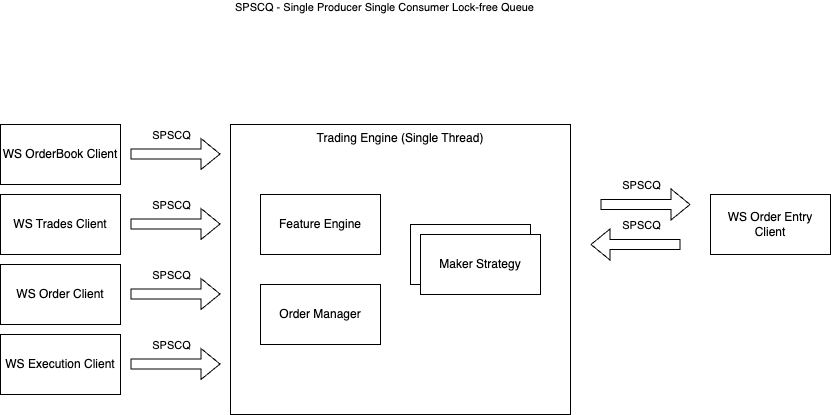

The diagram above was exported from draw.io. Its source (the exported page's mxGraphModel, read from the mxfile embedded in the PNG):
<mxGraphModel dx="1876" dy="1729" grid="1" gridSize="10" guides="1" tooltips="1" connect="1" arrows="1" fold="1" page="1" pageScale="1" pageWidth="850" pageHeight="1100" math="0" shadow="0">
  <root>
    <mxCell id="0" />
    <mxCell id="1" parent="0" />
    <mxCell id="nWoIEfmC1Xl0dsMVhXPt-2" value="WS Order Entry Client" style="rounded=0;whiteSpace=wrap;html=1;" vertex="1" parent="1">
      <mxGeometry x="660" y="190" width="120" height="60" as="geometry" />
    </mxCell>
    <mxCell id="nWoIEfmC1Xl0dsMVhXPt-3" value="WS OrderBook Client" style="rounded=0;whiteSpace=wrap;html=1;" vertex="1" parent="1">
      <mxGeometry x="-50" y="120" width="120" height="60" as="geometry" />
    </mxCell>
    <mxCell id="nWoIEfmC1Xl0dsMVhXPt-4" value="WS Trades Client" style="rounded=0;whiteSpace=wrap;html=1;" vertex="1" parent="1">
      <mxGeometry x="-50" y="190" width="120" height="60" as="geometry" />
    </mxCell>
    <mxCell id="nWoIEfmC1Xl0dsMVhXPt-5" value="Trading Engine (Single Thread)" style="rounded=0;whiteSpace=wrap;html=1;fillColor=none;verticalAlign=top;" vertex="1" parent="1">
      <mxGeometry x="180" y="120" width="340" height="290" as="geometry" />
    </mxCell>
    <mxCell id="nWoIEfmC1Xl0dsMVhXPt-6" value="Feature Engine" style="rounded=0;whiteSpace=wrap;html=1;" vertex="1" parent="1">
      <mxGeometry x="210" y="190" width="120" height="60" as="geometry" />
    </mxCell>
    <mxCell id="nWoIEfmC1Xl0dsMVhXPt-7" value="Order Manager" style="rounded=0;whiteSpace=wrap;html=1;" vertex="1" parent="1">
      <mxGeometry x="210" y="280" width="120" height="60" as="geometry" />
    </mxCell>
    <mxCell id="nWoIEfmC1Xl0dsMVhXPt-8" value="Maker Strategy" style="rounded=0;whiteSpace=wrap;html=1;" vertex="1" parent="1">
      <mxGeometry x="360" y="220" width="120" height="60" as="geometry" />
    </mxCell>
    <mxCell id="nWoIEfmC1Xl0dsMVhXPt-9" value="" style="shape=flexArrow;endArrow=classic;html=1;rounded=0;exitX=1;exitY=0.5;exitDx=0;exitDy=0;" edge="1" parent="1">
      <mxGeometry width="50" height="50" relative="1" as="geometry">
        <mxPoint x="80" y="149.5" as="sourcePoint" />
        <mxPoint x="170" y="149.5" as="targetPoint" />
      </mxGeometry>
    </mxCell>
    <mxCell id="nWoIEfmC1Xl0dsMVhXPt-11" value="SPSCQ" style="edgeLabel;html=1;align=center;verticalAlign=middle;resizable=0;points=[];" vertex="1" connectable="0" parent="nWoIEfmC1Xl0dsMVhXPt-9">
      <mxGeometry x="0.2444" y="6" relative="1" as="geometry">
        <mxPoint x="-16" y="-13" as="offset" />
      </mxGeometry>
    </mxCell>
    <mxCell id="nWoIEfmC1Xl0dsMVhXPt-12" value="" style="shape=flexArrow;endArrow=classic;html=1;rounded=0;exitX=1;exitY=0.5;exitDx=0;exitDy=0;" edge="1" parent="1">
      <mxGeometry width="50" height="50" relative="1" as="geometry">
        <mxPoint x="80" y="219.5" as="sourcePoint" />
        <mxPoint x="170" y="219.5" as="targetPoint" />
      </mxGeometry>
    </mxCell>
    <mxCell id="nWoIEfmC1Xl0dsMVhXPt-13" value="SPSCQ" style="edgeLabel;html=1;align=center;verticalAlign=middle;resizable=0;points=[];" vertex="1" connectable="0" parent="nWoIEfmC1Xl0dsMVhXPt-12">
      <mxGeometry x="0.2444" y="6" relative="1" as="geometry">
        <mxPoint x="-16" y="-13" as="offset" />
      </mxGeometry>
    </mxCell>
    <mxCell id="nWoIEfmC1Xl0dsMVhXPt-18" value="" style="shape=flexArrow;endArrow=classic;html=1;rounded=0;exitX=1;exitY=0.5;exitDx=0;exitDy=0;" edge="1" parent="1">
      <mxGeometry width="50" height="50" relative="1" as="geometry">
        <mxPoint x="550" y="200" as="sourcePoint" />
        <mxPoint x="640" y="200" as="targetPoint" />
      </mxGeometry>
    </mxCell>
    <mxCell id="nWoIEfmC1Xl0dsMVhXPt-19" value="SPSCQ" style="edgeLabel;html=1;align=center;verticalAlign=middle;resizable=0;points=[];" vertex="1" connectable="0" parent="nWoIEfmC1Xl0dsMVhXPt-18">
      <mxGeometry x="0.2444" y="6" relative="1" as="geometry">
        <mxPoint x="-16" y="-14" as="offset" />
      </mxGeometry>
    </mxCell>
    <mxCell id="nWoIEfmC1Xl0dsMVhXPt-20" value="" style="shape=flexArrow;endArrow=classic;html=1;rounded=0;exitX=1;exitY=0.5;exitDx=0;exitDy=0;" edge="1" parent="1">
      <mxGeometry width="50" height="50" relative="1" as="geometry">
        <mxPoint x="630" y="240" as="sourcePoint" />
        <mxPoint x="540" y="240" as="targetPoint" />
      </mxGeometry>
    </mxCell>
    <mxCell id="nWoIEfmC1Xl0dsMVhXPt-21" value="SPSCQ" style="edgeLabel;html=1;align=center;verticalAlign=middle;resizable=0;points=[];" vertex="1" connectable="0" parent="nWoIEfmC1Xl0dsMVhXPt-20">
      <mxGeometry x="0.2444" y="6" relative="1" as="geometry">
        <mxPoint x="16" y="-26" as="offset" />
      </mxGeometry>
    </mxCell>
    <mxCell id="nWoIEfmC1Xl0dsMVhXPt-22" value="WS Order Client" style="rounded=0;whiteSpace=wrap;html=1;" vertex="1" parent="1">
      <mxGeometry x="-50" y="260" width="120" height="60" as="geometry" />
    </mxCell>
    <mxCell id="nWoIEfmC1Xl0dsMVhXPt-23" value="" style="shape=flexArrow;endArrow=classic;html=1;rounded=0;exitX=1;exitY=0.5;exitDx=0;exitDy=0;" edge="1" parent="1">
      <mxGeometry width="50" height="50" relative="1" as="geometry">
        <mxPoint x="80" y="289.5" as="sourcePoint" />
        <mxPoint x="170" y="289.5" as="targetPoint" />
      </mxGeometry>
    </mxCell>
    <mxCell id="nWoIEfmC1Xl0dsMVhXPt-24" value="SPSCQ" style="edgeLabel;html=1;align=center;verticalAlign=middle;resizable=0;points=[];" vertex="1" connectable="0" parent="nWoIEfmC1Xl0dsMVhXPt-23">
      <mxGeometry x="0.2444" y="6" relative="1" as="geometry">
        <mxPoint x="-16" y="-13" as="offset" />
      </mxGeometry>
    </mxCell>
    <mxCell id="nWoIEfmC1Xl0dsMVhXPt-25" value="WS Execution Client" style="rounded=0;whiteSpace=wrap;html=1;" vertex="1" parent="1">
      <mxGeometry x="-50" y="330" width="120" height="60" as="geometry" />
    </mxCell>
    <mxCell id="nWoIEfmC1Xl0dsMVhXPt-26" value="" style="shape=flexArrow;endArrow=classic;html=1;rounded=0;exitX=1;exitY=0.5;exitDx=0;exitDy=0;" edge="1" parent="1">
      <mxGeometry width="50" height="50" relative="1" as="geometry">
        <mxPoint x="80" y="359.5" as="sourcePoint" />
        <mxPoint x="170" y="359.5" as="targetPoint" />
      </mxGeometry>
    </mxCell>
    <mxCell id="nWoIEfmC1Xl0dsMVhXPt-27" value="SPSCQ" style="edgeLabel;html=1;align=center;verticalAlign=middle;resizable=0;points=[];" vertex="1" connectable="0" parent="nWoIEfmC1Xl0dsMVhXPt-26">
      <mxGeometry x="0.2444" y="6" relative="1" as="geometry">
        <mxPoint x="-16" y="-13" as="offset" />
      </mxGeometry>
    </mxCell>
    <mxCell id="nWoIEfmC1Xl0dsMVhXPt-28" value="Maker Strategy" style="rounded=0;whiteSpace=wrap;html=1;" vertex="1" parent="1">
      <mxGeometry x="370" y="230" width="120" height="60" as="geometry" />
    </mxCell>
    <mxCell id="nWoIEfmC1Xl0dsMVhXPt-29" value="SPSCQ - Single Producer Single Consumer Lock-free Queue" style="edgeLabel;html=1;align=center;verticalAlign=middle;resizable=0;points=[];" vertex="1" connectable="0" parent="1">
      <mxGeometry x="280" y="130" as="geometry">
        <mxPoint x="53" y="-128" as="offset" />
      </mxGeometry>
    </mxCell>
  </root>
</mxGraphModel>